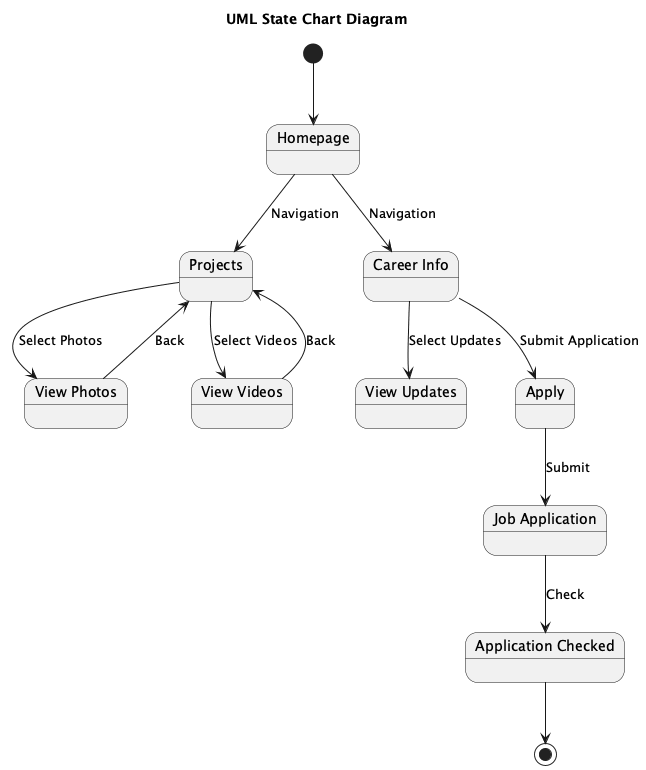

The diagram above was rendered by PlantUML. Its source (embedded in the PNG):
@startuml
title UML State Chart Diagram

[*] --> Homepage

state "Homepage" as Homepage
state "Projects" as Projects
state "View Photos" as ViewPhotos
state "View Videos" as ViewVideos
state "Career Info" as CareerInfo
state "View Updates" as ViewUpdates
state "Apply" as Apply
state "Job Application" as JobApplication
state "Application Checked" as ApplicationChecked

Homepage --> Projects : Navigation
Homepage --> CareerInfo : Navigation

Projects --> ViewPhotos : Select Photos
Projects --> ViewVideos : Select Videos
ViewPhotos --> Projects : Back
ViewVideos --> Projects : Back

CareerInfo --> ViewUpdates : Select Updates
CareerInfo --> Apply : Submit Application
Apply --> JobApplication : Submit
JobApplication --> ApplicationChecked : Check

ApplicationChecked --> [*]
@enduml